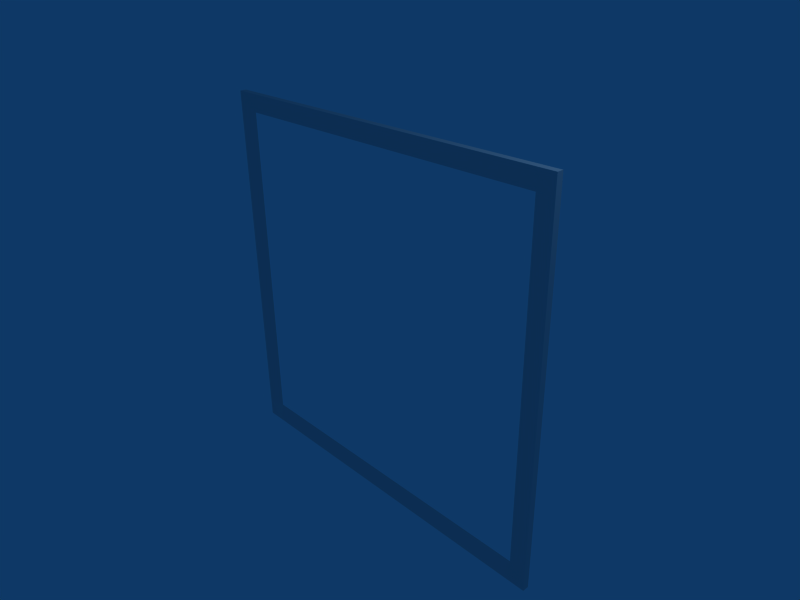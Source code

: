 # Source: Hole.blend  (saved by Blender 2.43.0; exported with 4.5.12 LTS)
import bpy
from mathutils import Matrix  # noqa: F401  (used for matrix-valued properties, if any)

bpy.ops.wm.read_factory_settings(use_empty=True)
scene = bpy.context.scene
scene.name = 'Scene'

# ---- collections
col_collection_1 = bpy.data.collections.new('Collection 1'); scene.collection.children.link(col_collection_1)

# ---- materials (node trees are filled in below, after node groups)
mat_inertmaze = bpy.data.materials.new('InertMaze')
mat_inertmaze.alpha_threshold = 0.0
mat_inertmaze.roughness = 0.5
mat_inertmaze.line_color = (0.0, 0.0, 0.0, 0.2663)

# ---- material node trees

# ---- world
world_world = bpy.data.worlds.new('World'); scene.world = world_world
world_world.color = (0.05656, 0.2208, 0.4)
world_world.use_sun_shadow = False
world_world.sun_shadow_jitter_overblur = 0.0
world_world.cycles.sampling_method = 'MANUAL'
world_world.cycles.sample_map_resolution = 256

# ---- cameras
cam_camera = bpy.data.cameras.new('Camera')
cam_camera.passepartout_alpha = 0.2
cam_camera.clip_end = 100.0
cam_camera.lens = 35.0
cam_camera.ortho_scale = 7.314
cam_camera.show_passepartout = False
cam_camera.show_safe_areas = True
cam_camera.dof.focus_distance = 0.0
cam_camera.dof.aperture_fstop = 128.0

# ---- lights
light_spot = bpy.data.lights.new('Spot', 'POINT')
light_spot.transmission_factor = 0.0
light_spot.cutoff_distance = 30.0
light_spot.energy = 100.0
light_spot.shadow_buffer_clip_start = 1.001
light_spot.shadow_soft_size = 1.0
light_spot.shadow_maximum_resolution = 0.006
light_spot.use_absolute_resolution = True
light_spot.cycles.use_multiple_importance_sampling = False

# ---- meshes
me_hole = bpy.data.meshes.new('Hole')
me_hole.from_pydata([(2.95, 0.05, 2.95), (2.95, 0.05, -2.95), (-2.95, 0.05, -2.95), (-2.95, 0.05, 2.95), (-2.95, -0.05, -2.95), (-2.95, -0.05, 2.95), (2.95, -0.05, 2.95), (2.95, -0.05, -2.95), (2.655, 0.05, -2.95), (2.655, 0.05, 2.95), (2.655, -0.05, 2.95), (2.655, -0.05, -2.95), (-2.655, 0.05, -2.95), (-2.655, 0.05, 2.95), (-2.655, -0.05, 2.95), (-2.655, -0.05, -2.95), (2.95, 0.05, 2.655), (-2.95, 0.05, 2.655), (-2.95, -0.05, 2.655), (2.95, -0.05, 2.655), (2.655, 2.235e-08, 2.655), (-2.655, 4.47e-08, 2.655), (2.95, 0.05, -2.655), (-2.95, 0.05, -2.655), (-2.95, -0.05, -2.655), (2.95, -0.05, -2.655), (2.655, -4.47e-08, -2.655), (-2.655, -1.49e-08, -2.655)], [], [(0, 9, 10, 6), (7, 11, 8, 1), (9, 13, 14, 10), (13, 3, 5, 14), (11, 15, 12, 8), (15, 4, 2, 12), (18, 5, 3, 17), (16, 0, 6, 19), (0, 16, 20, 9), (10, 20, 19, 6), (21, 13, 9, 20), (17, 3, 13, 21), (14, 21, 20, 10), (5, 18, 21, 14), (4, 24, 23, 2), (24, 18, 17, 23), (19, 25, 22, 16), (25, 7, 1, 22), (8, 26, 22, 1), (26, 20, 16, 22), (20, 26, 25, 19), (26, 11, 7, 25), (12, 27, 26, 8), (2, 23, 27, 12), (23, 17, 21, 27), (27, 15, 11, 26), (18, 24, 27, 21), (24, 4, 15, 27)])
_uv = me_hole.uv_layers.new(name='UVTex')
_uv.uv.foreach_set('vector', [0.0, 0.0, 0.0, 0.5, 1.0, 0.5, 1.0, 0.0, 1.0, 1.0, 1.0, 0.5, 0.0, 0.5, 0.0, 1.0, 0.0, 0.5, 0.0, 0.75, 1.0, 0.75, 1.0, 0.5, 0.0, 0.75, 0.0, 1.0, 1.0, 1.0, 1.0, 0.75, 1.0, 0.5, 1.0, 0.25, 0.0, 0.25, 0.0, 0.5, 1.0, 0.25, 1.0, 0.0, 0.0, 0.0, 0.0, 0.25, 1.0, 0.5, 1.0, 0.0, 0.0, 0.0, 0.0, 0.5, 0.0, 0.5, 0.0, 1.0, 1.0, 1.0, 1.0, 0.5, 0.0, 1.0, 0.5, 1.0, 0.5, 0.5, 1.987e-08, 0.5, 1.0, 0.5, 0.5, 0.5, 0.5, 1.0, 1.0, 1.0, 0.5, 0.25, 2.98e-08, 0.25, 1.987e-08, 0.5, 0.5, 0.5, 0.5, -9.934e-08, 0.0, 0.0, 2.98e-08, 0.25, 0.5, 0.25, 1.0, 0.25, 0.5, 0.25, 0.5, 0.5, 1.0, 0.5, 1.0, 0.0, 0.5, 9.934e-08, 0.5, 0.25, 1.0, 0.25, 1.0, 1.0, 1.0, 0.75, 0.0, 0.75, 0.0, 1.0, 1.0, 0.75, 1.0, 0.5, 0.0, 0.5, 0.0, 0.75, 1.0, 0.5, 1.0, 0.25, 0.0, 0.25, 0.0, 0.5, 1.0, 0.25, 1.0, 0.0, 0.0, 0.0, 0.0, 0.25, 1.0, 0.5, 0.75, 0.5, 0.75, 1.0, 1.0, 1.0, 0.75, 0.5, 0.5, 0.5, 0.5, 1.0, 0.75, 1.0, 0.5, 0.5, 0.25, 0.5, 0.25, 1.0, 0.5, 1.0, 0.25, 0.5, 0.0, 0.5, 0.0, 1.0, 0.25, 1.0, 1.0, 0.25, 0.75, 0.25, 0.75, 0.5, 1.0, 0.5, 1.0, 0.0, 0.75, -1.49e-07, 0.75, 0.25, 1.0, 0.25, 0.75, -1.49e-07, 0.5, -9.934e-08, 0.5, 0.25, 0.75, 0.25, 0.25, 0.25, 0.0, 0.25, 0.0, 0.5, 0.25, 0.5, 0.5, 9.934e-08, 0.25, 1.49e-07, 0.25, 0.25, 0.5, 0.25, 0.25, 1.49e-07, 0.0, 0.0, 0.0, 0.25, 0.25, 0.25])
me_hole.materials.append(mat_inertmaze)
me_hole.use_remesh_preserve_volume = False
me_hole.use_remesh_preserve_attributes = False
me_hole.use_mirror_vertex_groups = False
me_hole.update()

# ---- objects
ob_hole = bpy.data.objects.new('Hole', me_hole)
ob_lamp = bpy.data.objects.new('Lamp', light_spot)
ob_camera = bpy.data.objects.new('Camera', cam_camera)

# ---- transforms, parenting, visibility, modifiers, constraints
ob_hole.location = (0.0, 0.0, 0.0)
ob_hole.lock_rotations_4d = False
ob_hole.empty_display_type = 'ARROWS'
ob_hole.color = (0.0, 0.0, 0.0, 1.0)
ob_hole.lineart.crease_threshold = 0.0
ob_lamp.location = (4.076, 1.005, 5.904)
ob_lamp.rotation_euler = (0.6503, 0.05522, 1.866)
ob_lamp.lock_rotations_4d = False
ob_lamp.empty_display_type = 'ARROWS'
ob_lamp.color = (0.0, 0.0, 0.0, 0.0)
ob_lamp.lineart.crease_threshold = 0.0
ob_camera.location = (7.481, -6.508, 5.344)
ob_camera.rotation_euler = (1.109, 0.01082, 0.8149)
ob_camera.lock_rotations_4d = False
ob_camera.empty_display_type = 'ARROWS'
ob_camera.color = (0.0, 0.0, 0.0, 0.0)
ob_camera.display_type = 'WIRE'
ob_camera.lineart.crease_threshold = 0.0

# ---- collection membership
col_collection_1.objects.link(ob_hole)
col_collection_1.objects.link(ob_lamp)
col_collection_1.objects.link(ob_camera)

# ---- scene / render settings (as saved in the file)
scene.camera = ob_camera
scene.frame_start = 1; scene.frame_end = 250; scene.frame_set(1)
scene.render.engine = 'BLENDER_EEVEE_NEXT'
scene.render.image_settings.file_format = 'JPEG'
scene.render.image_settings.color_mode = 'RGB'
scene.render.image_settings.compression = 90
scene.render.resolution_x = 800
scene.render.resolution_y = 600
scene.render.pixel_aspect_x = 100.0
scene.render.pixel_aspect_y = 100.0
scene.render.fps = 25
scene.render.dither_intensity = 0.0
scene.render.use_compositing = False
scene.render.use_sequencer = False
scene.render.bake_margin = 2
scene.render.bake_bias = 0.0
scene.render.use_stamp_time = False
scene.render.use_stamp_date = False
scene.render.use_stamp_frame = False
scene.render.use_stamp_camera = False
scene.render.use_stamp_scene = False
scene.render.use_stamp_filename = False
scene.render.use_stamp_render_time = False
scene.render.stamp_font_size = 0
scene.cycles.use_denoising = False
scene.cycles.samples = 10
scene.cycles.sampling_pattern = 'TABULATED_SOBOL'
scene.cycles.light_sampling_threshold = 0.0
scene.cycles.use_adaptive_sampling = False
scene.cycles.use_light_tree = False
scene.cycles.blur_glossy = 0.0
scene.cycles.volume_bounces = 1
scene.cycles.pixel_filter_type = 'GAUSSIAN'
scene.cycles.sample_clamp_indirect = 0.0
scene.view_settings.view_transform = 'Raw'
bpy.context.view_layer.update()
